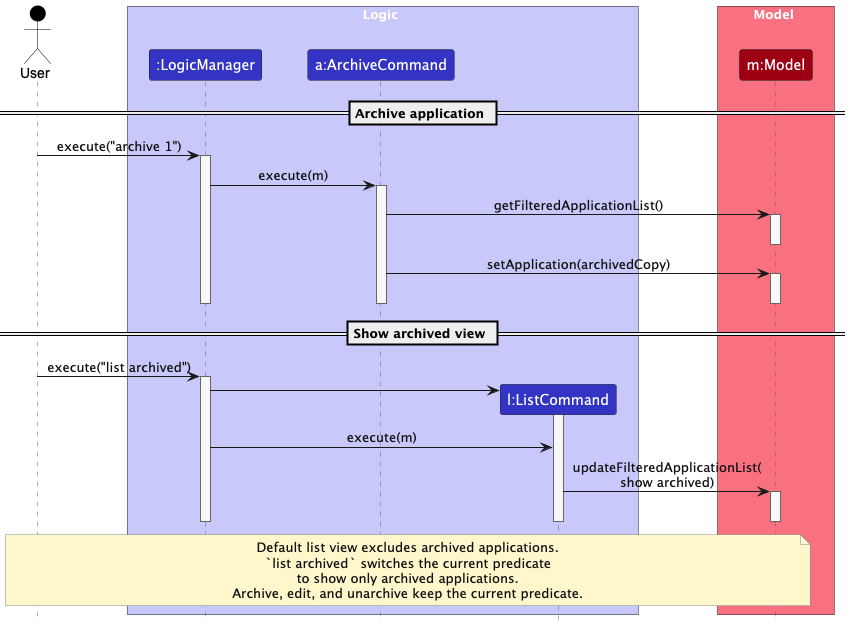

The diagram above was rendered by PlantUML. Its source (embedded in the PNG):
@startuml
!include style.puml
skinparam ArrowFontStyle plain
skinparam ParticipantPadding 18
skinparam BoxPadding 10
skinparam SequenceMessageAlign center
skinparam NoteBackgroundColor #FFF7CC
skinparam NoteBorderColor #888888
skinparam NoteFontColor #111111
skinparam ArrowFontColor #111111
skinparam SequenceLifeLineBorderColor #666666
skinparam SequenceLifeLineBackgroundColor #F8F8F8
hide footbox

actor User USER_COLOR

box Logic LOGIC_COLOR_T1
participant ":LogicManager" as LogicManager LOGIC_COLOR
participant "a:ArchiveCommand" as ArchiveCommand LOGIC_COLOR
participant "l:ListCommand" as ListCommand LOGIC_COLOR
end box

box Model MODEL_COLOR_T1
participant "m:Model" as Model MODEL_COLOR
end box

== Archive application ==

User -> LogicManager : execute("archive 1")
activate LogicManager

LogicManager -> ArchiveCommand : execute(m)
activate ArchiveCommand

ArchiveCommand -> Model : getFilteredApplicationList()
activate Model
deactivate Model

ArchiveCommand -> Model : setApplication(archivedCopy)
activate Model
deactivate Model

deactivate ArchiveCommand
deactivate LogicManager

== Show archived view ==

User -> LogicManager : execute("list archived")
activate LogicManager

create ListCommand
LogicManager -> ListCommand
activate ListCommand

LogicManager -> ListCommand : execute(m)

ListCommand -> Model : updateFilteredApplicationList(\nshow archived)
activate Model
deactivate Model

deactivate ListCommand
deactivate LogicManager

note across
Default list view excludes archived applications.
`list archived` switches the current predicate
to show only archived applications.
Archive, edit, and unarchive keep the current predicate.
end note
@enduml